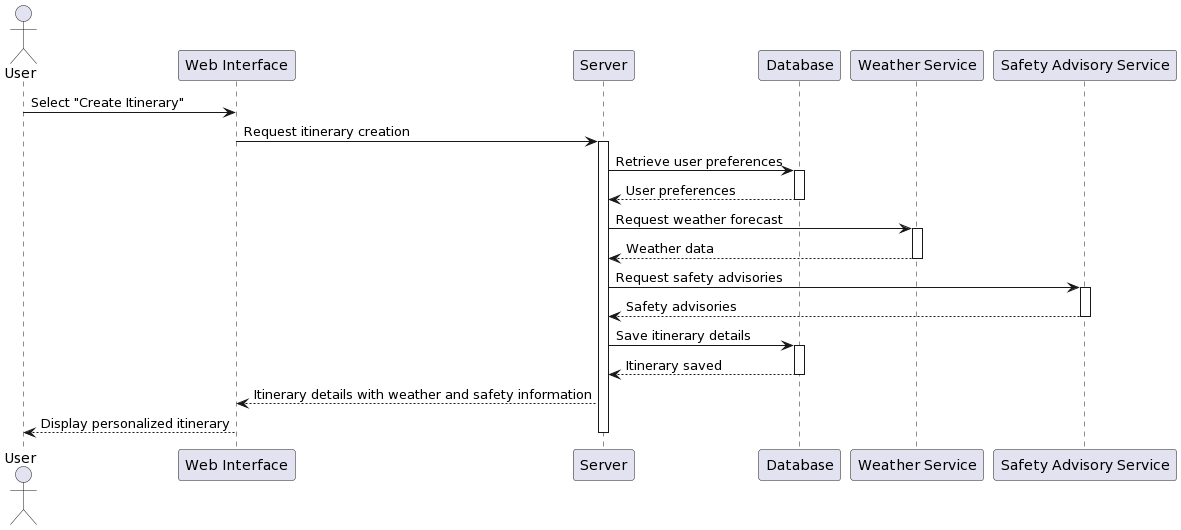

The diagram above was rendered by PlantUML. Its source (embedded in the PNG):
@startuml
actor User
participant "Web Interface" as Web
participant "Server" as Server
participant "Database" as DB
participant "Weather Service" as Weather
participant "Safety Advisory Service" as Safety

User -> Web : Select "Create Itinerary"
Web -> Server : Request itinerary creation
activate Server
Server -> DB : Retrieve user preferences
activate DB
DB --> Server : User preferences
deactivate DB

Server -> Weather : Request weather forecast
activate Weather
Weather --> Server : Weather data
deactivate Weather

Server -> Safety : Request safety advisories
activate Safety
Safety --> Server : Safety advisories
deactivate Safety

Server -> DB : Save itinerary details
activate DB
DB --> Server : Itinerary saved
deactivate DB

Server --> Web : Itinerary details with weather and safety information
Web --> User : Display personalized itinerary
deactivate Server
@enduml